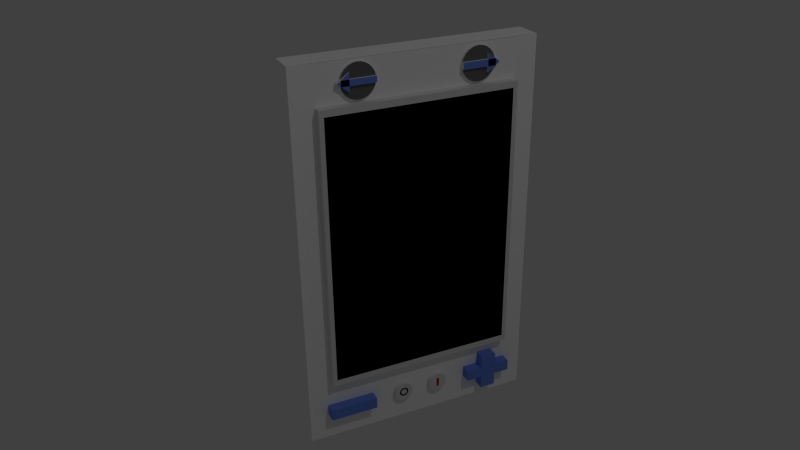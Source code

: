 # Source: thermostat.blend  (saved by Blender 2.75.0; exported with 4.5.12 LTS)
import bpy
from mathutils import Matrix  # noqa: F401  (used for matrix-valued properties, if any)

bpy.ops.wm.read_factory_settings(use_empty=True)
scene = bpy.context.scene
scene.name = 'Scene'

# ---- collections
col_collection_1 = bpy.data.collections.new('Collection 1'); scene.collection.children.link(col_collection_1)

# ---- materials (node trees are filled in below, after node groups)
mat_light_grey = bpy.data.materials.new('light_grey')
mat_light_grey.alpha_threshold = 0.0
mat_light_grey.use_transparent_shadow = False
mat_light_grey.diffuse_color = (0.7743, 0.7743, 0.7743, 1.0)
mat_light_grey.roughness = 0.5
mat_light_grey.line_color = (0.0, 0.0, 0.0, 1.0)
mat_grey = bpy.data.materials.new('grey')
mat_grey.alpha_threshold = 0.0
mat_grey.use_transparent_shadow = False
mat_grey.diffuse_color = (0.1473, 0.1473, 0.1473, 1.0)
mat_grey.roughness = 0.5
mat_grey.line_color = (0.0, 0.0, 0.0, 1.0)
mat_blue = bpy.data.materials.new('blue')
mat_blue.alpha_threshold = 0.0
mat_blue.use_transparent_shadow = False
mat_blue.diffuse_color = (0.1467, 0.2624, 0.8, 1.0)
mat_blue.roughness = 0.5
mat_white = bpy.data.materials.new('white')
mat_white.alpha_threshold = 0.0
mat_white.use_transparent_shadow = False
mat_white.diffuse_color = (1.0, 1.0, 1.0, 1.0)
mat_white.roughness = 0.5
mat_green = bpy.data.materials.new('GREEN')
mat_green.alpha_threshold = 0.0
mat_green.use_transparent_shadow = False
mat_green.diffuse_color = (0.02357, 0.8, 0.0, 1.0)
mat_green.roughness = 0.5
mat_black = bpy.data.materials.new('black')
mat_black.alpha_threshold = 0.0
mat_black.use_transparent_shadow = False
mat_black.diffuse_color = (0.0, 0.0, 0.0, 1.0)
mat_black.roughness = 0.5
mat_red = bpy.data.materials.new('red')
mat_red.alpha_threshold = 0.0
mat_red.use_transparent_shadow = False
mat_red.diffuse_color = (0.8, 0.0, 0.0007361, 1.0)
mat_red.roughness = 0.5

# ---- material node trees

# ---- world
world_world = bpy.data.worlds.new('World'); scene.world = world_world
world_world.color = (0.05088, 0.05088, 0.05088)
world_world.use_sun_shadow = False
world_world.sun_shadow_jitter_overblur = 0.0
world_world.cycles.sampling_method = 'MANUAL'
world_world.cycles.sample_map_resolution = 256

# ---- cameras
cam_camera = bpy.data.cameras.new('Camera')
cam_camera.clip_end = 100.0
cam_camera.lens = 35.0
cam_camera.sensor_width = 32.0
cam_camera.sensor_height = 18.0
cam_camera.ortho_scale = 7.314
cam_camera.dof.focus_distance = 0.0
cam_camera.dof.aperture_fstop = 128.0

# ---- lights
light_lamp = bpy.data.lights.new('Lamp', 'POINT')
light_lamp.transmission_factor = 0.0
light_lamp.cutoff_distance = 30.0
light_lamp.energy = 100.0
light_lamp.shadow_buffer_clip_start = 1.001
light_lamp.shadow_soft_size = 0.1
light_lamp.shadow_maximum_resolution = 0.006
light_lamp.use_absolute_resolution = True
light_lamp.cycles.use_multiple_importance_sampling = False

# ---- meshes
me_cube = bpy.data.meshes.new('Cube')
me_cube.from_pydata([(-0.07333, 0.6184, -1.0), (-0.07333, -0.6184, -1.0), (0.07333, -0.6184, -1.0), (0.07333, 0.6184, -1.0), (-0.07333, 0.6184, 1.0), (-0.07333, -0.6184, 1.0), (0.07333, -0.6184, 1.0), (0.07333, 0.6184, 1.0), (-0.07333, 0.6184, -0.6606), (-0.07333, -0.6184, -0.6606), (0.07333, -0.6184, -0.6606), (0.07333, 0.6184, -0.6606), (-1.748e-08, 0.6184, -0.6606), (0.07333, 0.5, -0.6606), (2.185e-08, -0.6184, -0.6606), (-0.07333, -1.843e-07, -0.6606), (0.07333, -0.5, -0.6606), (-0.07333, -1.843e-07, 0.8), (2.185e-08, -0.6184, 0.8), (0.07333, 0.5, 0.8), (-1.748e-08, 0.6184, 0.8), (0.07333, 0.6184, 0.8), (0.07333, -0.6184, 0.8), (-0.07333, -0.6184, 0.8), (-0.07333, 0.6184, 0.8), (0.07333, -0.5, 0.8), (0.07333, 0.5, 0.9992), (0.07333, -0.5, 0.9994), (0.07333, -0.5, -0.6606), (0.07333, -0.5, -0.9998), (0.07333, 0.5, -0.9999), (0.07333, 0.477, -0.627), (0.07333, 0.477, 0.7663), (0.07333, -0.477, 0.7663), (0.07333, -0.477, -0.627), (0.07333, 0.5, -0.6606), (0.07333, 0.5, 0.8), (0.07333, -0.5, 0.8), (0.07333, -0.5, -0.6606), (0.07333, 0.477, -0.627), (0.07333, 0.477, 0.7663), (0.07333, -0.477, 0.7663), (0.07333, -0.477, -0.627), (0.1181, 0.477, -0.627), (0.1181, 0.477, 0.7663), (0.1181, -0.477, 0.7663), (0.1181, -0.477, -0.627), (0.1181, 0.5, -0.6606), (0.1181, 0.5, 0.7999), (0.1181, -0.5, 0.7999), (0.1181, -0.5, -0.6606), (0.1181, 0.477, -0.627), (0.1181, 0.477, 0.7663), (0.1181, -0.477, 0.7663), (0.1181, -0.477, -0.627), (0.09999, 0.477, -0.627), (0.09999, 0.477, 0.7663), (0.09999, -0.477, 0.7663), (0.09999, -0.477, -0.627)], [(20, 21), (17, 23), (22, 19), (24, 17), (18, 22), (24, 20), (23, 18)], [(0, 1, 2, 3), (4, 5, 6, 7), (8, 15, 9, 5, 4), (9, 14, 10, 6, 5), (7, 26, 19, 21), (3, 0, 8, 11), (4, 7, 11, 12, 8), (2, 10, 9, 1), (0, 1, 9, 15, 8), (25, 19, 36, 37), (25, 22, 10, 16), (11, 21, 19, 13), (25, 19, 26, 27), (25, 27, 6, 22), (30, 3, 11, 13), (29, 30, 13, 28), (10, 2, 29, 28), (13, 28, 10, 16), (31, 32, 33, 34), (38, 50, 49, 37), (28, 25, 37, 38), (13, 28, 38, 35), (19, 13, 35, 36), (39, 42, 46, 43), (34, 33, 41, 42), (33, 32, 40, 41), (31, 34, 42, 39), (32, 31, 39, 40), (43, 46, 54, 51), (40, 39, 43, 44), (42, 41, 45, 46), (41, 45, 44, 40), (37, 49, 48, 36), (35, 47, 50, 38), (36, 48, 47, 35), (51, 55, 58, 54), (44, 43, 51, 52), (46, 45, 53, 54), (45, 44, 52, 53), (52, 56, 55, 51), (54, 58, 57, 53), (53, 57, 56, 52), (53, 52, 48, 49), (49, 50, 54, 53), (50, 47, 51, 54), (52, 51, 47, 48)])
me_cube.polygons.foreach_set('material_index', [3, 3, 3, 3, 3, 3, 3, 3, 3, 0, 3, 3, 3, 3, 3, 3, 3, 0, 0, 0, 0, 0, 0, 0, 0, 0, 0, 0, 0, 0, 0, 0, 0, 0, 0, 0, 0, 0, 0, 0, 0, 0, 0, 0, 0, 0])
me_cube.materials.append(mat_light_grey)
me_cube.materials.append(mat_grey)
me_cube.materials.append(mat_blue)
me_cube.materials.append(mat_white)
me_cube.materials.append(mat_green)
me_cube.materials.append(mat_black)
me_cube.materials.append(mat_red)
me_cube.use_remesh_preserve_volume = False
me_cube.use_remesh_preserve_attributes = False
me_cube.use_mirror_vertex_groups = False
me_cube.update()
me_cube_011 = bpy.data.meshes.new('Cube.011')
me_cube_011.from_pydata([(0.09999, 0.477, -0.627), (0.09999, 0.477, 0.7663), (0.09999, -0.477, 0.7663), (0.09999, -0.477, -0.627)], [], [(0, 1, 2, 3)])
me_cube_011.polygons.foreach_set('material_index', [5])
me_cube_011.materials.append(mat_light_grey)
me_cube_011.materials.append(mat_grey)
me_cube_011.materials.append(mat_blue)
me_cube_011.materials.append(mat_white)
me_cube_011.materials.append(mat_green)
me_cube_011.materials.append(mat_black)
me_cube_011.materials.append(mat_red)
me_cube_011.use_remesh_preserve_volume = False
me_cube_011.use_remesh_preserve_attributes = False
me_cube_011.use_mirror_vertex_groups = False
me_cube_011.update()
me_cube_009 = bpy.data.meshes.new('Cube.009')
me_cube_009.from_pydata([(0.07333, -0.5184, -0.8603), (0.07333, -0.2684, -0.8603), (0.07333, -0.5184, -0.8003), (0.07333, -0.2684, -0.8003), (0.07333, -0.5184, -0.8603), (0.07333, -0.2684, -0.8603), (0.07333, -0.5184, -0.8003), (0.07333, -0.2684, -0.8003), (0.1279, -0.5184, -0.8603), (0.1279, -0.2684, -0.8603), (0.1279, -0.5184, -0.8003), (0.1279, -0.2684, -0.8003)], [], [(1, 3, 2, 0), (9, 11, 10, 8), (7, 11, 9, 5), (6, 10, 11, 7), (5, 9, 8, 4), (4, 8, 10, 6)])
me_cube_009.polygons.foreach_set('material_index', [0, 2, 2, 2, 2, 2])
me_cube_009.materials.append(mat_light_grey)
me_cube_009.materials.append(mat_grey)
me_cube_009.materials.append(mat_blue)
me_cube_009.materials.append(mat_white)
me_cube_009.materials.append(mat_green)
me_cube_009.materials.append(mat_black)
me_cube_009.materials.append(mat_red)
me_cube_009.use_remesh_preserve_volume = False
me_cube_009.use_remesh_preserve_attributes = False
me_cube_009.use_mirror_vertex_groups = False
me_cube_009.update()
me_cube_008 = bpy.data.meshes.new('Cube.008')
me_cube_008.from_pydata([(0.07333, 0.3848, 0.8824), (0.07333, 0.3848, 0.9162), (0.07333, 0.3848, 0.8993), (0.07333, 0.4048, 0.8993), (0.07333, 0.3448, 0.9462), (0.07333, 0.3448, 0.8524), (0.08796, 0.3799, 0.9324), (0.08796, 0.3848, 0.9162), (0.08796, 0.3719, 0.9474), (0.08796, 0.3612, 0.9605), (0.08796, 0.3481, 0.9712), (0.08796, 0.3331, 0.9792), (0.08796, 0.3169, 0.9842), (0.08796, 0.3, 0.9858), (0.08796, 0.2831, 0.9842), (0.08796, 0.2669, 0.9792), (0.08796, 0.2519, 0.9712), (0.08796, 0.2388, 0.9605), (0.08796, 0.2281, 0.9474), (0.08796, 0.2201, 0.9324), (0.08796, 0.2152, 0.9162), (0.08796, 0.2201, 0.8662), (0.08796, 0.2152, 0.8824), (0.08796, 0.2281, 0.8513), (0.08796, 0.2388, 0.8382), (0.08796, 0.2519, 0.8274), (0.08796, 0.2669, 0.8194), (0.08796, 0.2831, 0.8145), (0.08796, 0.3, 0.8128), (0.08796, 0.3169, 0.8145), (0.08796, 0.3331, 0.8194), (0.08796, 0.3481, 0.8274), (0.08796, 0.3612, 0.8382), (0.08796, 0.3719, 0.8513), (0.08796, 0.3799, 0.8662), (0.08796, 0.3848, 0.8824), (0.08796, 0.3848, 0.9162), (0.08796, 0.3848, 0.8824), (0.08796, 0.2152, 0.8824), (0.08796, 0.2152, 0.9162), (0.08796, 0.3448, 0.9462), (0.08796, 0.3448, 0.8524), (0.101, 0.3848, 0.9162), (0.101, 0.3848, 0.8824), (0.07333, 0.3848, 0.9162), (0.07333, 0.3799, 0.9324), (0.07333, 0.3719, 0.9474), (0.07333, 0.3612, 0.9605), (0.07333, 0.3481, 0.9712), (0.07333, 0.3331, 0.9792), (0.07333, 0.3169, 0.9842), (0.07333, 0.3, 0.9858), (0.07333, 0.2831, 0.9842), (0.07333, 0.2669, 0.9792), (0.07333, 0.2519, 0.9712), (0.07333, 0.2388, 0.9605), (0.07333, 0.2281, 0.9474), (0.07333, 0.2201, 0.9324), (0.07333, 0.2152, 0.9162), (0.07333, 0.2152, 0.8824), (0.07333, 0.2201, 0.8662), (0.07333, 0.2281, 0.8513), (0.07333, 0.2388, 0.8382), (0.07333, 0.2519, 0.8274), (0.07333, 0.2669, 0.8194), (0.07333, 0.2831, 0.8145), (0.07333, 0.3, 0.8128), (0.07333, 0.3169, 0.8145), (0.07333, 0.3331, 0.8194), (0.07333, 0.3481, 0.8274), (0.07333, 0.3612, 0.8382), (0.07333, 0.3719, 0.8513), (0.07333, 0.3799, 0.8662), (0.07333, 0.3848, 0.8824), (0.07333, 0.3848, 0.8824), (0.07333, 0.3848, 0.9162), (0.07333, 0.2152, 0.9162), (0.07333, 0.2152, 0.8824), (0.07333, 0.4048, 0.8993), (0.08796, 0.3799, 0.9324), (0.08796, 0.3848, 0.9162), (0.08796, 0.3719, 0.9474), (0.08796, 0.3612, 0.9605), (0.08796, 0.3481, 0.9712), (0.08796, 0.3331, 0.9792), (0.08796, 0.3169, 0.9842), (0.08796, 0.3, 0.9858), (0.08796, 0.2831, 0.9842), (0.08796, 0.2669, 0.9792), (0.08796, 0.2519, 0.9712), (0.08796, 0.2388, 0.9605), (0.08796, 0.2281, 0.9474), (0.08796, 0.2201, 0.9324), (0.08796, 0.2152, 0.9162), (0.08796, 0.2201, 0.8662), (0.08796, 0.2152, 0.8824), (0.08796, 0.2281, 0.8513), (0.08796, 0.2388, 0.8382), (0.08796, 0.2519, 0.8274), (0.08796, 0.2669, 0.8194), (0.08796, 0.2831, 0.8145), (0.08796, 0.3, 0.8128), (0.08796, 0.3169, 0.8145), (0.08796, 0.3331, 0.8194), (0.08796, 0.3481, 0.8274), (0.08796, 0.3612, 0.8382), (0.08796, 0.3719, 0.8513), (0.08796, 0.3799, 0.8662), (0.08796, 0.3848, 0.8824), (0.08796, 0.3848, 0.9162), (0.08796, 0.3848, 0.8824), (0.08796, 0.2152, 0.8824), (0.08796, 0.2152, 0.9162), (0.08796, 0.4048, 0.8993), (0.08796, 0.3448, 0.9462), (0.08796, 0.3448, 0.8524), (0.101, 0.3848, 0.9162), (0.101, 0.3848, 0.8824), (0.101, 0.2152, 0.8824), (0.101, 0.2152, 0.9162), (0.101, 0.4048, 0.8993), (0.101, 0.3448, 0.9462), (0.101, 0.3448, 0.8524)], [(2, 3)], [(7, 6, 8, 9, 10, 11, 12, 13, 14, 15, 16, 17, 18, 19, 20, 39, 36), (22, 21, 23, 24, 25, 26, 27, 28, 29, 30, 31, 32, 33, 34, 35, 37, 38), (4, 1, 36, 40), (0, 5, 41, 37), (5, 4, 40, 41), (1, 0, 37, 36), (36, 37, 43, 42), (51, 86, 85, 50), (75, 109, 113, 78), (50, 85, 84, 49), (49, 84, 83, 48), (110, 117, 118, 111), (78, 113, 110, 74), (52, 87, 86, 51), (53, 88, 87, 52), (54, 89, 88, 53), (55, 90, 89, 54), (56, 91, 90, 55), (57, 92, 91, 56), (58, 93, 92, 57), (60, 94, 95, 59), (77, 111, 112, 76), (61, 96, 94, 60), (62, 97, 96, 61), (59, 77, 111, 95), (63, 98, 97, 62), (74, 110, 108, 73), (64, 99, 98, 63), (44, 75, 109, 80), (65, 100, 99, 64), (76, 112, 93, 58), (66, 101, 100, 65), (67, 102, 101, 66), (68, 103, 102, 67), (69, 104, 103, 68), (70, 105, 104, 69), (71, 106, 105, 70), (72, 107, 106, 71), (45, 79, 80, 44), (73, 108, 107, 72), (46, 81, 79, 45), (47, 82, 81, 46), (48, 83, 82, 47), (117, 116, 119, 118), (116, 121, 122, 117, 120), (111, 118, 119, 112), (112, 109, 116, 119), (109, 116, 120, 113), (113, 120, 117, 110), (114, 121, 116, 109), (110, 117, 122, 115), (115, 122, 121, 114)])
me_cube_008.polygons.foreach_set('material_index', [1, 1, 0, 0, 0, 0, 0, 0, 0, 0, 0, 0, 0, 0, 0, 0, 0, 0, 0, 0, 0, 0, 0, 0, 0, 0, 0, 0, 0, 0, 0, 0, 0, 0, 0, 0, 0, 0, 0, 0, 0, 0, 0, 2, 2, 0, 0, 0, 0, 0, 0, 0])
me_cube_008.materials.append(mat_light_grey)
me_cube_008.materials.append(mat_grey)
me_cube_008.materials.append(mat_blue)
me_cube_008.materials.append(mat_white)
me_cube_008.materials.append(mat_green)
me_cube_008.materials.append(mat_black)
me_cube_008.materials.append(mat_red)
me_cube_008.use_remesh_preserve_volume = False
me_cube_008.use_remesh_preserve_attributes = False
me_cube_008.use_mirror_vertex_groups = False
me_cube_008.update()
me_cube_007 = bpy.data.meshes.new('Cube.007')
me_cube_007.from_pydata([(0.07333, -0.2281, 0.9474), (0.07333, -0.2152, 0.9162), (0.07333, -0.2201, 0.9324), (0.07333, -0.2388, 0.9605), (0.07333, -0.2519, 0.9712), (0.07333, -0.2669, 0.9792), (0.07333, -0.2831, 0.9841), (0.07333, -0.3, 0.9858), (0.07333, -0.3169, 0.9841), (0.07333, -0.3331, 0.9792), (0.07333, -0.3481, 0.9712), (0.07333, -0.3612, 0.9605), (0.07333, -0.3719, 0.9474), (0.07333, -0.3799, 0.9324), (0.07333, -0.3848, 0.9162), (0.07333, -0.3848, 0.8824), (0.07333, -0.3799, 0.8662), (0.07333, -0.3719, 0.8513), (0.07333, -0.3612, 0.8382), (0.07333, -0.3481, 0.8274), (0.07333, -0.3331, 0.8194), (0.07333, -0.3169, 0.8145), (0.07333, -0.3, 0.8128), (0.07333, -0.2831, 0.8145), (0.07333, -0.2669, 0.8194), (0.07333, -0.2519, 0.8274), (0.07333, -0.2388, 0.8382), (0.07333, -0.2281, 0.8513), (0.07333, -0.2201, 0.8662), (0.07333, -0.2152, 0.8824), (0.07333, -0.215, 0.8843), (0.07333, -0.215, 0.9143), (0.07333, -0.385, 0.9143), (0.07333, -0.385, 0.8843), (0.07333, -0.385, 0.8993), (0.07333, -0.405, 0.8993), (0.07333, -0.385, 0.9143), (0.07333, -0.405, 0.8993), (0.07333, -0.345, 0.9443), (0.07333, -0.345, 0.8543), (0.08796, -0.385, 0.8843), (0.08796, -0.385, 0.9143), (0.08796, -0.345, 0.9443), (0.08796, -0.345, 0.8543), (0.101, -0.385, 0.8843), (0.101, -0.385, 0.9143), (0.07333, -0.2281, 0.9474), (0.07333, -0.2152, 0.9162), (0.07333, -0.2201, 0.9324), (0.07333, -0.2388, 0.9605), (0.07333, -0.2519, 0.9712), (0.07333, -0.2669, 0.9792), (0.07333, -0.2831, 0.9841), (0.07333, -0.3, 0.9858), (0.07333, -0.3169, 0.9841), (0.07333, -0.3331, 0.9792), (0.07333, -0.3481, 0.9712), (0.07333, -0.3612, 0.9605), (0.07333, -0.3719, 0.9474), (0.07333, -0.3799, 0.9324), (0.07333, -0.3848, 0.9162), (0.07333, -0.3848, 0.8824), (0.07333, -0.3799, 0.8662), (0.07333, -0.3719, 0.8513), (0.07333, -0.3612, 0.8382), (0.07333, -0.3481, 0.8274), (0.07333, -0.3331, 0.8194), (0.07333, -0.3169, 0.8145), (0.07333, -0.3, 0.8128), (0.07333, -0.2831, 0.8145), (0.07333, -0.2669, 0.8194), (0.07333, -0.2519, 0.8274), (0.07333, -0.2388, 0.8382), (0.07333, -0.2281, 0.8513), (0.07333, -0.2201, 0.8662), (0.07333, -0.2152, 0.8824), (0.101, -0.215, 0.9143), (0.101, -0.3, 0.9143), (0.07333, -0.215, 0.8843), (0.07333, -0.215, 0.9143), (0.07333, -0.385, 0.9143), (0.07333, -0.385, 0.8843), (0.07333, -0.405, 0.8993), (0.07333, -0.345, 0.9443), (0.07333, -0.345, 0.8543), (0.08796, -0.2201, 0.9324), (0.08796, -0.2152, 0.9162), (0.08796, -0.2281, 0.9474), (0.08796, -0.2388, 0.9605), (0.08796, -0.2519, 0.9712), (0.08796, -0.2669, 0.9792), (0.08796, -0.2831, 0.9841), (0.08796, -0.3, 0.9858), (0.08796, -0.3169, 0.9841), (0.08796, -0.3331, 0.9792), (0.08796, -0.3481, 0.9712), (0.08796, -0.3612, 0.9605), (0.08796, -0.3719, 0.9474), (0.08796, -0.3799, 0.9324), (0.08796, -0.3848, 0.9162), (0.08796, -0.3799, 0.8662), (0.08796, -0.3848, 0.8824), (0.08796, -0.3719, 0.8513), (0.08796, -0.3612, 0.8382), (0.08796, -0.3481, 0.8274), (0.08796, -0.3331, 0.8194), (0.08796, -0.3169, 0.8145), (0.08796, -0.3, 0.8128), (0.08796, -0.2831, 0.8145), (0.08796, -0.2669, 0.8194), (0.08796, -0.2519, 0.8274), (0.08796, -0.2388, 0.8382), (0.08796, -0.2281, 0.8513), (0.08796, -0.2201, 0.8662), (0.08796, -0.2152, 0.8824), (0.08796, -0.3, 0.9143), (0.08796, -0.215, 0.9143), (0.08796, -0.215, 0.8843), (0.08796, -0.3, 0.8843), (0.08796, -0.385, 0.8843), (0.08796, -0.385, 0.9143), (0.08796, -0.345, 0.9443), (0.08796, -0.345, 0.8543), (0.08796, -0.405, 0.8993), (0.101, -0.215, 0.8843), (0.101, -0.3, 0.8843), (0.101, -0.385, 0.8843), (0.101, -0.385, 0.9143), (0.101, -0.345, 0.9443), (0.101, -0.345, 0.8543), (0.101, -0.405, 0.8993)], [(34, 37), (36, 38), (33, 39)], [(1, 31, 30, 29, 28, 27, 26, 25, 24, 23, 22, 21, 20, 19, 18, 17, 16, 15, 33, 32, 14, 13, 12, 11, 10, 9, 8, 7, 6, 5, 4, 3, 0, 2), (33, 35, 32), (32, 35, 37, 36), (40, 41, 45, 44), (38, 39, 43, 42), (54, 93, 92, 53), (53, 92, 91, 52), (79, 116, 117, 78), (101, 100, 102, 103, 104, 105, 106, 107, 108, 109, 110, 111, 112, 113, 114, 117, 118, 119), (86, 85, 87, 88, 89, 90, 91, 92, 93, 94, 95, 96, 97, 98, 99, 120, 115, 116), (84, 122, 123, 82), (121, 128, 129, 122), (118, 125, 126, 119), (55, 94, 93, 54), (81, 80, 120, 119), (56, 95, 94, 55), (57, 96, 95, 56), (61, 81, 119, 101), (58, 97, 96, 57), (78, 117, 114, 75), (59, 98, 97, 58), (47, 86, 116, 79), (60, 99, 98, 59), (80, 60, 99, 120), (62, 100, 101, 61), (63, 102, 100, 62), (64, 103, 102, 63), (65, 104, 103, 64), (66, 105, 104, 65), (67, 106, 105, 66), (68, 107, 106, 67), (69, 108, 107, 68), (70, 109, 108, 69), (71, 110, 109, 70), (72, 111, 110, 71), (73, 112, 111, 72), (74, 113, 112, 73), (48, 85, 86, 47), (75, 114, 113, 74), (46, 87, 85, 48), (49, 88, 87, 46), (50, 89, 88, 49), (51, 90, 89, 50), (82, 123, 121, 83), (52, 91, 90, 51), (129, 128, 130), (77, 127, 126, 125, 124, 76), (123, 130, 128, 121), (120, 115, 77, 127), (122, 129, 130, 123), (115, 116, 76, 77), (116, 76, 124, 117), (117, 124, 125, 118)])
me_cube_007.polygons.foreach_set('material_index', [0, 0, 0, 0, 0, 0, 0, 0, 1, 1, 0, 0, 0, 0, 0, 0, 0, 0, 0, 0, 0, 0, 0, 0, 0, 0, 0, 0, 0, 0, 0, 0, 0, 0, 0, 0, 0, 0, 0, 0, 0, 0, 0, 0, 0, 2, 2, 0, 0, 0, 0, 0, 0])
me_cube_007.materials.append(mat_light_grey)
me_cube_007.materials.append(mat_grey)
me_cube_007.materials.append(mat_blue)
me_cube_007.materials.append(mat_white)
me_cube_007.materials.append(mat_green)
me_cube_007.materials.append(mat_black)
me_cube_007.materials.append(mat_red)
me_cube_007.use_remesh_preserve_volume = False
me_cube_007.use_remesh_preserve_attributes = False
me_cube_007.use_mirror_vertex_groups = False
me_cube_007.update()
me_cube_004 = bpy.data.meshes.new('Cube.004')
me_cube_004.from_pydata([(0.07333, 0.5184, -0.8603), (0.07333, 0.2684, -0.8603), (0.07333, 0.5184, -0.8003), (0.07333, 0.2684, -0.8003), (0.07333, 0.3518, -0.8003), (0.07333, 0.4351, -0.8003), (0.07333, 0.3518, -0.7303), (0.07333, 0.4351, -0.7303), (0.07333, 0.3518, -0.8603), (0.07333, 0.4351, -0.8603), (0.07333, 0.3518, -0.9303), (0.07333, 0.4351, -0.9303), (0.07333, 0.5184, -0.8603), (0.07333, 0.2684, -0.8603), (0.07333, 0.5184, -0.8003), (0.07333, 0.2684, -0.8003), (0.07333, 0.3518, -0.8003), (0.07333, 0.4351, -0.8003), (0.07333, 0.3518, -0.7303), (0.07333, 0.4351, -0.7303), (0.07333, 0.3518, -0.8603), (0.07333, 0.4351, -0.8603), (0.07333, 0.3518, -0.9303), (0.07333, 0.4351, -0.9303), (0.1279, 0.3518, -0.8603), (0.1279, 0.2684, -0.8603), (0.1279, 0.3518, -0.8003), (0.1279, 0.2684, -0.8003), (0.1279, 0.5184, -0.8603), (0.1279, 0.5184, -0.8003), (0.1279, 0.4351, -0.9303), (0.1279, 0.3518, -0.9303), (0.1279, 0.4351, -0.7303), (0.1279, 0.3518, -0.7303), (0.1279, 0.4351, -0.8603), (0.1279, 0.4351, -0.8003)], [], [(1, 8, 10, 11, 9, 0, 2, 5, 7, 6, 4, 3), (25, 24, 31, 30, 34, 28, 29, 35, 32, 33, 26, 27), (15, 27, 26, 16), (13, 25, 27, 15), (12, 28, 34, 21), (14, 29, 28, 12), (17, 35, 29, 14), (23, 30, 31, 22), (19, 32, 35, 17), (18, 33, 32, 19), (21, 34, 30, 23), (16, 26, 33, 18), (22, 31, 24, 20), (20, 24, 25, 13)])
me_cube_004.polygons.foreach_set('material_index', [0, 2, 2, 2, 2, 2, 2, 2, 2, 2, 2, 2, 2, 2])
me_cube_004.materials.append(mat_light_grey)
me_cube_004.materials.append(mat_grey)
me_cube_004.materials.append(mat_blue)
me_cube_004.materials.append(mat_white)
me_cube_004.materials.append(mat_green)
me_cube_004.materials.append(mat_black)
me_cube_004.materials.append(mat_red)
me_cube_004.use_remesh_preserve_volume = False
me_cube_004.use_remesh_preserve_attributes = False
me_cube_004.use_mirror_vertex_groups = False
me_cube_004.update()
me_cube_005 = bpy.data.meshes.new('Cube.005')
me_cube_005.from_pydata([(0.07333, -0.1, -0.8337), (0.07333, -0.05, -0.8337), (0.07333, -0.05096, -0.8239), (0.07333, -0.0538, -0.8145), (0.07333, -0.05843, -0.8059), (0.07333, -0.06464, -0.7983), (0.07333, -0.07222, -0.7921), (0.07333, -0.08086, -0.7875), (0.07333, -0.09024, -0.7846), (0.07333, -0.1, -0.7837), (0.07333, -0.1098, -0.7846), (0.07333, -0.1191, -0.7875), (0.07333, -0.1278, -0.7921), (0.07333, -0.1354, -0.7983), (0.07333, -0.1416, -0.8059), (0.07333, -0.1462, -0.8145), (0.07333, -0.149, -0.8239), (0.07333, -0.15, -0.8337), (0.07333, -0.149, -0.8434), (0.07333, -0.1462, -0.8528), (0.07333, -0.1416, -0.8614), (0.07333, -0.1354, -0.869), (0.07333, -0.1278, -0.8752), (0.07333, -0.1191, -0.8799), (0.07333, -0.1098, -0.8827), (0.07333, -0.1, -0.8837), (0.07333, -0.09024, -0.8827), (0.07333, -0.08086, -0.8799), (0.07333, -0.07222, -0.8752), (0.07333, -0.06464, -0.869), (0.07333, -0.05843, -0.8614), (0.07333, -0.0538, -0.8528), (0.07333, -0.05096, -0.8434), (0.09849, -0.05096, -0.8239), (0.09849, -0.05, -0.8337), (0.09849, -0.0538, -0.8145), (0.09849, -0.05843, -0.8059), (0.09849, -0.06464, -0.7983), (0.09849, -0.07222, -0.7921), (0.09849, -0.08086, -0.7875), (0.09849, -0.09024, -0.7846), (0.09849, -0.1, -0.7837), (0.09849, -0.1098, -0.7846), (0.09849, -0.1191, -0.7875), (0.09849, -0.1278, -0.7921), (0.09849, -0.1354, -0.7983), (0.09849, -0.1416, -0.8059), (0.09849, -0.1462, -0.8145), (0.09849, -0.149, -0.8239), (0.09849, -0.15, -0.8337), (0.09849, -0.149, -0.8434), (0.09849, -0.1462, -0.8528), (0.09849, -0.1416, -0.8614), (0.09849, -0.1354, -0.869), (0.09849, -0.1278, -0.8752), (0.09849, -0.1191, -0.8799), (0.09849, -0.1098, -0.8827), (0.09849, -0.1, -0.8837), (0.09849, -0.09024, -0.8827), (0.09849, -0.08086, -0.8799), (0.09849, -0.07222, -0.8752), (0.09849, -0.06464, -0.869), (0.09849, -0.05843, -0.8614), (0.09849, -0.0538, -0.8528), (0.09849, -0.05096, -0.8434), (0.09849, -0.07548, -0.8288), (0.09849, -0.075, -0.8337), (0.09849, -0.0769, -0.8241), (0.09849, -0.07921, -0.8198), (0.09849, -0.08232, -0.816), (0.09849, -0.08611, -0.8129), (0.09849, -0.09043, -0.8106), (0.09849, -0.09512, -0.8091), (0.09849, -0.1, -0.8087), (0.09849, -0.1049, -0.8091), (0.09849, -0.1096, -0.8106), (0.09849, -0.1139, -0.8129), (0.09849, -0.1177, -0.816), (0.09849, -0.1208, -0.8198), (0.09849, -0.1231, -0.8241), (0.09849, -0.1245, -0.8288), (0.09849, -0.125, -0.8337), (0.09849, -0.1245, -0.8385), (0.09849, -0.1231, -0.8432), (0.09849, -0.1208, -0.8476), (0.09849, -0.1177, -0.8513), (0.09849, -0.1139, -0.8545), (0.09849, -0.1096, -0.8568), (0.09849, -0.1049, -0.8582), (0.09849, -0.1, -0.8587), (0.09849, -0.09512, -0.8582), (0.09849, -0.09043, -0.8568), (0.09849, -0.08611, -0.8545), (0.09849, -0.08232, -0.8513), (0.09849, -0.07921, -0.8476), (0.09849, -0.0769, -0.8432), (0.09849, -0.07548, -0.8385), (0.09849, -0.08438, -0.8306), (0.09849, -0.08407, -0.8337), (0.09849, -0.08529, -0.8276), (0.09849, -0.08676, -0.8248), (0.09849, -0.08874, -0.8224), (0.09849, -0.09115, -0.8204), (0.09849, -0.0939, -0.819), (0.09849, -0.09689, -0.818), (0.09849, -0.1, -0.8177), (0.09849, -0.1031, -0.818), (0.09849, -0.1061, -0.819), (0.09849, -0.1088, -0.8204), (0.09849, -0.1113, -0.8224), (0.09849, -0.1132, -0.8248), (0.09849, -0.1147, -0.8276), (0.09849, -0.1156, -0.8306), (0.09849, -0.1159, -0.8337), (0.09849, -0.1156, -0.8368), (0.09849, -0.1147, -0.8398), (0.09849, -0.1132, -0.8425), (0.09849, -0.1113, -0.8449), (0.09849, -0.1088, -0.8469), (0.09849, -0.1061, -0.8484), (0.09849, -0.1031, -0.8493), (0.09849, -0.1, -0.8496), (0.09849, -0.09689, -0.8493), (0.09849, -0.0939, -0.8484), (0.09849, -0.09115, -0.8469), (0.09849, -0.08874, -0.8449), (0.09849, -0.08676, -0.8425), (0.09849, -0.08529, -0.8398), (0.09849, -0.08438, -0.8368), (0.09849, -0.07548, -0.8288), (0.09849, -0.075, -0.8337), (0.09849, -0.0769, -0.8241), (0.09849, -0.07921, -0.8198), (0.09849, -0.08232, -0.816), (0.09849, -0.08611, -0.8129), (0.09849, -0.09043, -0.8106), (0.09849, -0.09512, -0.8091), (0.09849, -0.1, -0.8087), (0.09849, -0.1049, -0.8091), (0.09849, -0.1096, -0.8106), (0.09849, -0.1139, -0.8129), (0.09849, -0.1177, -0.816), (0.09849, -0.1208, -0.8198), (0.09849, -0.1231, -0.8241), (0.09849, -0.1245, -0.8288), (0.09849, -0.125, -0.8337), (0.09849, -0.1245, -0.8385), (0.09849, -0.1231, -0.8432), (0.09849, -0.1208, -0.8476), (0.09849, -0.1177, -0.8513), (0.09849, -0.1139, -0.8545), (0.09849, -0.1096, -0.8568), (0.09849, -0.1049, -0.8582), (0.09849, -0.1, -0.8587), (0.09849, -0.09512, -0.8582), (0.09849, -0.09043, -0.8568), (0.09849, -0.08611, -0.8545), (0.09849, -0.08232, -0.8513), (0.09849, -0.07921, -0.8476), (0.09849, -0.0769, -0.8432), (0.09849, -0.07548, -0.8385), (0.09849, -0.08438, -0.8306), (0.09849, -0.08407, -0.8337), (0.09849, -0.08529, -0.8276), (0.09849, -0.08676, -0.8248), (0.09849, -0.08874, -0.8224), (0.09849, -0.09115, -0.8204), (0.09849, -0.0939, -0.819), (0.09849, -0.09689, -0.818), (0.09849, -0.1, -0.8177), (0.09849, -0.1031, -0.818), (0.09849, -0.1061, -0.819), (0.09849, -0.1088, -0.8204), (0.09849, -0.1113, -0.8224), (0.09849, -0.1132, -0.8248), (0.09849, -0.1147, -0.8276), (0.09849, -0.1156, -0.8306), (0.09849, -0.1159, -0.8337), (0.09849, -0.1156, -0.8368), (0.09849, -0.1147, -0.8398), (0.09849, -0.1132, -0.8425), (0.09849, -0.1113, -0.8449), (0.09849, -0.1088, -0.8469), (0.09849, -0.1061, -0.8484), (0.09849, -0.1031, -0.8493), (0.09849, -0.1, -0.8496), (0.09849, -0.09689, -0.8493), (0.09849, -0.0939, -0.8484), (0.09849, -0.09115, -0.8469), (0.09849, -0.08874, -0.8449), (0.09849, -0.08676, -0.8425), (0.09849, -0.08529, -0.8398), (0.09849, -0.08438, -0.8368), (0.09849, -0.07548, -0.8288), (0.09849, -0.075, -0.8337), (0.09849, -0.0769, -0.8241), (0.09849, -0.07921, -0.8198), (0.09849, -0.08232, -0.816), (0.09849, -0.08611, -0.8129), (0.09849, -0.09043, -0.8106), (0.09849, -0.09512, -0.8091), (0.09849, -0.1, -0.8087), (0.09849, -0.1049, -0.8091), (0.09849, -0.1096, -0.8106), (0.09849, -0.1139, -0.8129), (0.09849, -0.1177, -0.816), (0.09849, -0.1208, -0.8198), (0.09849, -0.1231, -0.8241), (0.09849, -0.1245, -0.8288), (0.09849, -0.125, -0.8337), (0.09849, -0.1245, -0.8385), (0.09849, -0.1231, -0.8432), (0.09849, -0.1208, -0.8476), (0.09849, -0.1177, -0.8513), (0.09849, -0.1139, -0.8545), (0.09849, -0.1096, -0.8568), (0.09849, -0.1049, -0.8582), (0.09849, -0.1, -0.8587), (0.09849, -0.09512, -0.8582), (0.09849, -0.09043, -0.8568), (0.09849, -0.08611, -0.8545), (0.09849, -0.08232, -0.8513), (0.09849, -0.07921, -0.8476), (0.09849, -0.0769, -0.8432), (0.09849, -0.07548, -0.8385), (0.09597, -0.07548, -0.8288), (0.09597, -0.075, -0.8337), (0.09597, -0.0769, -0.8241), (0.09597, -0.07921, -0.8198), (0.09597, -0.08232, -0.816), (0.09597, -0.08611, -0.8129), (0.09597, -0.09043, -0.8106), (0.09597, -0.09512, -0.8091), (0.09597, -0.1, -0.8087), (0.09597, -0.1049, -0.8091), (0.09597, -0.1096, -0.8106), (0.09597, -0.1139, -0.8129), (0.09597, -0.1177, -0.816), (0.09597, -0.1208, -0.8198), (0.09597, -0.1231, -0.8241), (0.09597, -0.1245, -0.8288), (0.09597, -0.125, -0.8337), (0.09597, -0.1245, -0.8385), (0.09597, -0.1231, -0.8432), (0.09597, -0.1208, -0.8476), (0.09597, -0.1177, -0.8513), (0.09597, -0.1139, -0.8545), (0.09597, -0.1096, -0.8568), (0.09597, -0.1049, -0.8582), (0.09597, -0.1, -0.8587), (0.09597, -0.09512, -0.8582), (0.09597, -0.09043, -0.8568), (0.09597, -0.08611, -0.8545), (0.09597, -0.08232, -0.8513), (0.09597, -0.07921, -0.8476), (0.09597, -0.0769, -0.8432), (0.09597, -0.07548, -0.8385), (0.09849, -0.07548, -0.8288), (0.09849, -0.075, -0.8337), (0.09849, -0.0769, -0.8241), (0.09849, -0.07921, -0.8198), (0.09849, -0.08232, -0.816), (0.09849, -0.08611, -0.8129), (0.09849, -0.09043, -0.8106), (0.09849, -0.09512, -0.8091), (0.09849, -0.1, -0.8087), (0.09849, -0.1049, -0.8091), (0.09849, -0.1096, -0.8106), (0.09849, -0.1139, -0.8129), (0.09849, -0.1177, -0.816), (0.09849, -0.1208, -0.8198), (0.09849, -0.1231, -0.8241), (0.09849, -0.1245, -0.8288), (0.09849, -0.125, -0.8337), (0.09849, -0.1245, -0.8385), (0.09849, -0.1231, -0.8432), (0.09849, -0.1208, -0.8476), (0.09849, -0.1177, -0.8513), (0.09849, -0.1139, -0.8545), (0.09849, -0.1096, -0.8568), (0.09849, -0.1049, -0.8582), (0.09849, -0.1, -0.8587), (0.09849, -0.09512, -0.8582), (0.09849, -0.09043, -0.8568), (0.09849, -0.08611, -0.8545), (0.09849, -0.08232, -0.8513), (0.09849, -0.07921, -0.8476), (0.09849, -0.0769, -0.8432), (0.09849, -0.07548, -0.8385), (0.09849, -0.07548, -0.8288), (0.09849, -0.075, -0.8337), (0.09849, -0.0769, -0.8241), (0.09849, -0.07921, -0.8198), (0.09849, -0.08232, -0.816), (0.09849, -0.08611, -0.8129), (0.09849, -0.09043, -0.8106), (0.09849, -0.09512, -0.8091), (0.09849, -0.1, -0.8087), (0.09849, -0.1049, -0.8091), (0.09849, -0.1096, -0.8106), (0.09849, -0.1139, -0.8129), (0.09849, -0.1177, -0.816), (0.09849, -0.1208, -0.8198), (0.09849, -0.1231, -0.8241), (0.09849, -0.1245, -0.8288), (0.09849, -0.125, -0.8337), (0.09849, -0.1245, -0.8385), (0.09849, -0.1231, -0.8432), (0.09849, -0.1208, -0.8476), (0.09849, -0.1177, -0.8513), (0.09849, -0.1139, -0.8545), (0.09849, -0.1096, -0.8568), (0.09849, -0.1049, -0.8582), (0.09849, -0.1, -0.8587), (0.09849, -0.09512, -0.8582), (0.09849, -0.09043, -0.8568), (0.09849, -0.08611, -0.8545), (0.09849, -0.08232, -0.8513), (0.09849, -0.07921, -0.8476), (0.09849, -0.0769, -0.8432), (0.09849, -0.07548, -0.8385)], [], [(2, 3, 4, 5, 6, 7, 8, 9, 10, 11, 12, 13, 14, 15, 16, 17, 18, 19, 20, 21, 22, 23, 24, 25, 26, 27, 28, 29, 30, 31, 32, 1), (13, 45, 44, 12), (14, 46, 45, 13), (15, 47, 46, 14), (16, 48, 47, 15), (17, 49, 48, 16), (18, 50, 49, 17), (19, 51, 50, 18), (20, 52, 51, 19), (21, 53, 52, 20), (22, 54, 53, 21), (23, 55, 54, 22), (24, 56, 55, 23), (25, 57, 56, 24), (26, 58, 57, 25), (27, 59, 58, 26), (28, 60, 59, 27), (2, 33, 34, 1), (29, 61, 60, 28), (3, 35, 33, 2), (30, 62, 61, 29), (4, 36, 35, 3), (31, 63, 62, 30), (5, 37, 36, 4), (32, 64, 63, 31), (6, 38, 37, 5), (1, 34, 64, 32), (7, 39, 38, 6), (8, 40, 39, 7), (9, 41, 40, 8), (10, 42, 41, 9), (11, 43, 42, 10), (12, 44, 43, 11), (67, 68, 260, 259), (141, 140, 204, 205), (114, 113, 177, 178), (94, 93, 157, 158), (81, 80, 144, 145), (68, 67, 131, 132), (95, 94, 158, 159), (82, 81, 145, 146), (69, 68, 132, 133), (96, 95, 159, 160), (83, 82, 146, 147), (70, 69, 133, 134), (66, 96, 160, 130), (84, 83, 147, 148), (71, 70, 134, 135), (85, 84, 148, 149), (72, 71, 135, 136), (86, 85, 149, 150), (73, 72, 136, 137), (87, 86, 150, 151), (74, 73, 137, 138), (88, 87, 151, 152), (75, 74, 138, 139), (89, 88, 152, 153), (76, 75, 139, 140), (90, 89, 153, 154), (77, 76, 140, 141), (91, 90, 154, 155), (78, 77, 141, 142), (92, 91, 155, 156), (79, 78, 142, 143), (65, 66, 130, 129), (93, 92, 156, 157), (80, 79, 143, 144), (67, 65, 129, 131), (161, 163, 164, 165, 166, 167, 168, 169, 170, 171, 172, 173, 174, 175, 176, 177, 178, 179, 180, 181, 182, 183, 184, 185, 186, 187, 188, 189, 190, 191, 192, 162), (218, 217, 249, 250), (115, 114, 178, 179), (142, 141, 205, 206), (116, 115, 179, 180), (143, 142, 206, 207), (117, 116, 180, 181), (144, 143, 207, 208), (118, 117, 181, 182), (145, 144, 208, 209), (119, 118, 182, 183), (146, 145, 209, 210), (120, 119, 183, 184), (147, 146, 210, 211), (121, 120, 184, 185), (148, 147, 211, 212), (122, 121, 185, 186), (149, 148, 212, 213), (123, 122, 186, 187), (150, 149, 213, 214), (124, 123, 187, 188), (97, 98, 162, 161), (151, 150, 214, 215), (125, 124, 188, 189), (99, 97, 161, 163), (152, 151, 215, 216), (126, 125, 189, 190), (100, 99, 163, 164), (153, 152, 216, 217), (127, 126, 190, 191), (101, 100, 164, 165), (154, 153, 217, 218), (128, 127, 191, 192), (102, 101, 165, 166), (155, 154, 218, 219), (98, 128, 192, 162), (103, 102, 166, 167), (156, 155, 219, 220), (129, 130, 194, 193), (104, 103, 167, 168), (157, 156, 220, 221), (131, 129, 193, 195), (105, 104, 168, 169), (158, 157, 221, 222), (132, 131, 195, 196), (106, 105, 169, 170), (159, 158, 222, 223), (133, 132, 196, 197), (107, 106, 170, 171), (160, 159, 223, 224), (134, 133, 197, 198), (108, 107, 171, 172), (130, 160, 224, 194), (135, 134, 198, 199), (109, 108, 172, 173), (136, 135, 199, 200), (110, 109, 173, 174), (137, 136, 200, 201), (111, 110, 174, 175), (138, 137, 201, 202), (112, 111, 175, 176), (139, 138, 202, 203), (113, 112, 176, 177), (140, 139, 203, 204), (225, 227, 228, 229, 230, 231, 232, 233, 234, 235, 236, 237, 238, 239, 240, 241, 242, 243, 244, 245, 246, 247, 248, 249, 250, 251, 252, 253, 254, 255, 256, 226), (205, 204, 236, 237), (219, 218, 250, 251), (206, 205, 237, 238), (220, 219, 251, 252), (207, 206, 238, 239), (193, 194, 226, 225), (221, 220, 252, 253), (208, 207, 239, 240), (195, 193, 225, 227), (222, 221, 253, 254), (209, 208, 240, 241), (196, 195, 227, 228), (223, 222, 254, 255), (210, 209, 241, 242), (197, 196, 228, 229), (224, 223, 255, 256), (211, 210, 242, 243), (198, 197, 229, 230), (194, 224, 256, 226), (212, 211, 243, 244), (199, 198, 230, 231), (213, 212, 244, 245), (200, 199, 231, 232), (214, 213, 245, 246), (201, 200, 232, 233), (215, 214, 246, 247), (202, 201, 233, 234), (216, 215, 247, 248), (203, 202, 234, 235), (217, 216, 248, 249), (204, 203, 235, 236), (261, 262, 294, 293), (94, 95, 287, 286), (81, 82, 274, 273), (68, 69, 261, 260), (95, 96, 288, 287), (82, 83, 275, 274), (69, 70, 262, 261), (96, 66, 258, 288), (83, 84, 276, 275), (70, 71, 263, 262), (84, 85, 277, 276), (71, 72, 264, 263), (85, 86, 278, 277), (72, 73, 265, 264), (86, 87, 279, 278), (73, 74, 266, 265), (87, 88, 280, 279), (74, 75, 267, 266), (88, 89, 281, 280), (75, 76, 268, 267), (89, 90, 282, 281), (76, 77, 269, 268), (90, 91, 283, 282), (77, 78, 270, 269), (91, 92, 284, 283), (78, 79, 271, 270), (66, 65, 257, 258), (92, 93, 285, 284), (79, 80, 272, 271), (65, 67, 259, 257), (93, 94, 286, 285), (80, 81, 273, 272), (288, 258, 290, 320), (275, 276, 308, 307), (262, 263, 295, 294), (276, 277, 309, 308), (263, 264, 296, 295), (277, 278, 310, 309), (264, 265, 297, 296), (278, 279, 311, 310), (265, 266, 298, 297), (279, 280, 312, 311), (266, 267, 299, 298), (280, 281, 313, 312), (267, 268, 300, 299), (281, 282, 314, 313), (268, 269, 301, 300), (282, 283, 315, 314), (269, 270, 302, 301), (283, 284, 316, 315), (270, 271, 303, 302), (258, 257, 289, 290), (284, 285, 317, 316), (271, 272, 304, 303), (257, 259, 291, 289), (285, 286, 318, 317), (272, 273, 305, 304), (259, 260, 292, 291), (286, 287, 319, 318), (273, 274, 306, 305), (260, 261, 293, 292), (287, 288, 320, 319), (274, 275, 307, 306), (41, 42, 298, 297), (40, 41, 297, 296), (39, 40, 296, 295), (38, 39, 295, 294), (37, 38, 294, 293), (42, 43, 299, 298), (43, 44, 300, 299), (44, 45, 301, 300), (45, 46, 302, 301), (46, 47, 303, 302), (47, 48, 304, 303), (48, 49, 305, 304), (49, 50, 306, 305), (50, 51, 307, 306), (51, 52, 308, 307), (52, 53, 309, 308), (53, 54, 310, 309), (54, 55, 311, 310), (55, 56, 312, 311), (56, 57, 313, 312), (57, 58, 314, 313), (58, 59, 315, 314), (59, 60, 316, 315), (60, 61, 317, 316), (61, 62, 318, 317), (62, 63, 319, 318), (63, 64, 320, 319), (64, 34, 290, 320), (34, 33, 289, 290), (33, 35, 291, 289), (35, 36, 292, 291), (36, 37, 293, 292)])
me_cube_005.polygons.foreach_set('material_index', [0, 0, 0, 0, 0, 0, 0, 0, 0, 0, 0, 0, 0, 0, 0, 0, 0, 0, 0, 0, 0, 0, 0, 0, 0, 0, 0, 0, 0, 0, 0, 0, 0, 0, 0, 0, 0, 0, 0, 0, 0, 0, 0, 0, 0, 0, 0, 0, 0, 0, 0, 0, 0, 0, 0, 0, 0, 0, 0, 0, 0, 0, 0, 0, 0, 0, 0, 0, 0, 5, 0, 0, 0, 0, 0, 0, 0, 0, 0, 0, 0, 0, 0, 0, 0, 0, 0, 0, 0, 0, 0, 0, 0, 0, 0, 0, 0, 0, 0, 0, 0, 0, 0, 0, 0, 0, 0, 0, 0, 0, 0, 0, 0, 0, 0, 0, 0, 0, 0, 0, 0, 0, 0, 0, 0, 0, 0, 0, 0, 0, 0, 0, 5, 5, 5, 5, 5, 5, 5, 5, 5, 5, 5, 5, 5, 5, 5, 5, 5, 5, 5, 5, 5, 5, 5, 5, 5, 5, 5, 5, 5, 5, 5, 5, 0, 0, 0, 0, 0, 0, 0, 0, 0, 0, 0, 0, 0, 0, 0, 0, 0, 0, 0, 0, 0, 0, 0, 0, 0, 0, 0, 0, 0, 0, 0, 0, 0, 0, 0, 0, 0, 0, 0, 0, 0, 0, 0, 0, 0, 0, 0, 0, 0, 0, 0, 0, 0, 0, 0, 0, 0, 0, 0, 0, 0, 0, 0, 0, 0, 0, 0, 0, 0, 0, 0, 0, 0, 0, 0, 0, 0, 0, 0, 0, 0, 0, 0, 0, 0, 0, 0, 0, 0, 0, 0, 0, 0, 0, 0])
me_cube_005.materials.append(mat_light_grey)
me_cube_005.materials.append(mat_grey)
me_cube_005.materials.append(mat_blue)
me_cube_005.materials.append(mat_white)
me_cube_005.materials.append(mat_green)
me_cube_005.materials.append(mat_black)
me_cube_005.materials.append(mat_red)
me_cube_005.use_remesh_preserve_volume = False
me_cube_005.use_remesh_preserve_attributes = False
me_cube_005.use_mirror_vertex_groups = False
me_cube_005.update()
me_cube_006 = bpy.data.meshes.new('Cube.006')
me_cube_006.from_pydata([(0.07333, 0.1, -0.8337), (0.07333, 0.15, -0.8337), (0.07333, 0.149, -0.8239), (0.07333, 0.1462, -0.8145), (0.07333, 0.1416, -0.8059), (0.07333, 0.1354, -0.7983), (0.07333, 0.1278, -0.7921), (0.07333, 0.1191, -0.7875), (0.07333, 0.1098, -0.7846), (0.07333, 0.1, -0.7837), (0.07333, 0.09025, -0.7846), (0.07333, 0.08087, -0.7875), (0.07333, 0.07222, -0.7921), (0.07333, 0.06465, -0.7983), (0.07333, 0.05843, -0.8059), (0.07333, 0.05381, -0.8145), (0.07333, 0.05096, -0.8239), (0.07333, 0.05, -0.8337), (0.07333, 0.05096, -0.8434), (0.07333, 0.05381, -0.8528), (0.07333, 0.05843, -0.8614), (0.07333, 0.06465, -0.869), (0.07333, 0.07222, -0.8752), (0.07333, 0.08087, -0.8799), (0.07333, 0.09025, -0.8827), (0.07333, 0.1, -0.8837), (0.07333, 0.1098, -0.8827), (0.07333, 0.1191, -0.8799), (0.07333, 0.1278, -0.8752), (0.07333, 0.1354, -0.869), (0.07333, 0.1416, -0.8614), (0.07333, 0.1462, -0.8528), (0.07333, 0.149, -0.8434), (0.09849, 0.149, -0.8239), (0.09849, 0.15, -0.8337), (0.09849, 0.1462, -0.8145), (0.09849, 0.1416, -0.8059), (0.09849, 0.1354, -0.7983), (0.09849, 0.1278, -0.7921), (0.09849, 0.1191, -0.7875), (0.09849, 0.1098, -0.7846), (0.09849, 0.1, -0.7837), (0.09849, 0.09025, -0.7846), (0.09849, 0.08087, -0.7875), (0.09849, 0.07222, -0.7921), (0.09849, 0.06465, -0.7983), (0.09849, 0.05843, -0.8059), (0.09849, 0.05381, -0.8145), (0.09849, 0.05096, -0.8239), (0.09849, 0.05, -0.8337), (0.09849, 0.05096, -0.8434), (0.09849, 0.05381, -0.8528), (0.09849, 0.05843, -0.8614), (0.09849, 0.06465, -0.869), (0.09849, 0.07222, -0.8752), (0.09849, 0.08087, -0.8799), (0.09849, 0.09025, -0.8827), (0.09849, 0.1, -0.8837), (0.09849, 0.1098, -0.8827), (0.09849, 0.1191, -0.8799), (0.09849, 0.1278, -0.8752), (0.09849, 0.1354, -0.869), (0.09849, 0.1416, -0.8614), (0.09849, 0.1462, -0.8528), (0.09849, 0.149, -0.8434), (0.09849, 0.093, -0.8587), (0.09849, 0.093, -0.8087), (0.09849, 0.107, -0.8087), (0.09849, 0.107, -0.8587), (0.08519, 0.093, -0.8587), (0.08519, 0.093, -0.8087), (0.08519, 0.107, -0.8087), (0.08519, 0.107, -0.8587), (0.09849, 0.093, -0.8087), (0.09849, 0.093, -0.8587), (0.09849, 0.107, -0.8087), (0.09849, 0.107, -0.8587), (0.08617, 0.093, -0.8087), (0.08617, 0.093, -0.8587), (0.08617, 0.107, -0.8087), (0.08617, 0.107, -0.8587)], [(77, 78), (78, 80), (78, 74)], [(2, 3, 4, 5, 6, 7, 8, 9, 10, 11, 12, 13, 14, 15, 16, 17, 18, 19, 20, 21, 22, 23, 24, 25, 26, 27, 28, 29, 30, 31, 32, 1), (1, 34, 64, 32), (7, 39, 38, 6), (8, 40, 39, 7), (9, 41, 40, 8), (10, 42, 41, 9), (11, 43, 42, 10), (12, 44, 43, 11), (13, 45, 44, 12), (14, 46, 45, 13), (15, 47, 46, 14), (16, 48, 47, 15), (17, 49, 48, 16), (18, 50, 49, 17), (19, 51, 50, 18), (20, 52, 51, 19), (21, 53, 52, 20), (22, 54, 53, 21), (23, 55, 54, 22), (24, 56, 55, 23), (25, 57, 56, 24), (26, 58, 57, 25), (27, 59, 58, 26), (28, 60, 59, 27), (2, 33, 34, 1), (29, 61, 60, 28), (3, 35, 33, 2), (30, 62, 61, 29), (4, 36, 35, 3), (31, 63, 62, 30), (5, 37, 36, 4), (32, 64, 63, 31), (6, 38, 37, 5), (66, 67, 75, 73), (69, 72, 71, 70), (66, 70, 71, 67), (65, 69, 70, 66), (68, 72, 69, 65), (73, 75, 79, 77), (65, 66, 73, 74), (68, 65, 74, 76), (67, 68, 76, 75), (75, 79, 80, 76), (37, 38, 39, 40, 41, 42, 43, 44, 45, 46, 73, 75, 36), (53, 54, 55, 56, 57, 58, 59, 60, 61, 62, 76, 74, 52), (33, 35, 36, 75, 76, 62, 63, 64, 34), (47, 48, 49, 50, 51, 52, 74, 73, 46)])
me_cube_006.polygons.foreach_set('material_index', [0, 0, 0, 0, 0, 0, 0, 0, 0, 0, 0, 0, 0, 0, 0, 0, 0, 0, 0, 0, 0, 0, 0, 0, 0, 0, 0, 0, 0, 0, 0, 0, 0, 0, 6, 6, 6, 6, 0, 0, 0, 0, 6, 0, 0, 0, 0])
me_cube_006.materials.append(mat_light_grey)
me_cube_006.materials.append(mat_grey)
me_cube_006.materials.append(mat_blue)
me_cube_006.materials.append(mat_white)
me_cube_006.materials.append(mat_green)
me_cube_006.materials.append(mat_black)
me_cube_006.materials.append(mat_red)
me_cube_006.use_remesh_preserve_volume = False
me_cube_006.use_remesh_preserve_attributes = False
me_cube_006.use_mirror_vertex_groups = False
me_cube_006.update()

# ---- objects
ob_thermostat = bpy.data.objects.new('thermostat', me_cube)
ob_screen = bpy.data.objects.new('screen', me_cube_011)
ob_button_minus = bpy.data.objects.new('button_minus', me_cube_009)
ob_button_right = bpy.data.objects.new('button_right', me_cube_008)
ob_button_left = bpy.data.objects.new('button_left', me_cube_007)
ob_button_plus = bpy.data.objects.new('button_plus', me_cube_004)
ob_button_off = bpy.data.objects.new('button_off', me_cube_005)
ob_button_on = bpy.data.objects.new('button_on', me_cube_006)
ob_lamp = bpy.data.objects.new('Lamp', light_lamp)
ob_camera = bpy.data.objects.new('Camera', cam_camera)

# ---- transforms, parenting, visibility, modifiers, constraints
ob_thermostat.location = (0.0, 0.0, 0.0)
ob_thermostat.lock_rotations_4d = False
ob_thermostat.empty_display_type = 'ARROWS'
ob_thermostat.lineart.crease_threshold = 0.0
ob_screen.parent = ob_thermostat
ob_screen.location = (0.0, 0.0, 0.0)
ob_screen.lock_rotations_4d = False
ob_screen.empty_display_type = 'ARROWS'
ob_screen.lineart.crease_threshold = 0.0
ob_button_minus.parent = ob_thermostat
ob_button_minus.location = (0.0, 0.0, 0.0)
ob_button_minus.lock_rotations_4d = False
ob_button_minus.empty_display_type = 'ARROWS'
ob_button_minus.lineart.crease_threshold = 0.0
ob_button_right.parent = ob_thermostat
ob_button_right.location = (0.0, 0.0, 0.0)
ob_button_right.lock_rotations_4d = False
ob_button_right.empty_display_type = 'ARROWS'
ob_button_right.lineart.crease_threshold = 0.0
ob_button_left.parent = ob_thermostat
ob_button_left.location = (0.0, 0.0, 0.0)
ob_button_left.lock_rotations_4d = False
ob_button_left.empty_display_type = 'ARROWS'
ob_button_left.lineart.crease_threshold = 0.0
ob_button_plus.parent = ob_thermostat
ob_button_plus.location = (0.0, 0.0, 0.0)
ob_button_plus.lock_rotations_4d = False
ob_button_plus.empty_display_type = 'ARROWS'
ob_button_plus.lineart.crease_threshold = 0.0
ob_button_off.parent = ob_thermostat
ob_button_off.location = (0.0, 0.0, 0.0)
ob_button_off.lock_rotations_4d = False
ob_button_off.empty_display_type = 'ARROWS'
ob_button_off.lineart.crease_threshold = 0.0
ob_button_on.parent = ob_thermostat
ob_button_on.location = (0.0, 0.0, 0.0)
ob_button_on.lock_rotations_4d = False
ob_button_on.empty_display_type = 'ARROWS'
ob_button_on.lineart.crease_threshold = 0.0
ob_lamp.location = (4.076, 1.005, 5.904)
ob_lamp.rotation_euler = (0.6503, 0.05522, 1.866)
ob_lamp.lock_rotations_4d = False
ob_lamp.empty_display_type = 'ARROWS'
ob_lamp.color = (0.0, 0.0, 0.0, 0.0)
ob_lamp.lineart.crease_threshold = 0.0
ob_camera.location = (3.532, -1.664, 2.035)
ob_camera.rotation_euler = (1.109, 0.01082, 1.141)
ob_camera.lock_rotations_4d = False
ob_camera.empty_display_type = 'ARROWS'
ob_camera.color = (0.0, 0.0, 0.0, 0.0)
ob_camera.display_type = 'WIRE'
ob_camera.lineart.crease_threshold = 0.0

# ---- collection membership
col_collection_1.objects.link(ob_thermostat)
col_collection_1.objects.link(ob_screen)
col_collection_1.objects.link(ob_button_minus)
col_collection_1.objects.link(ob_button_right)
col_collection_1.objects.link(ob_button_left)
col_collection_1.objects.link(ob_button_plus)
col_collection_1.objects.link(ob_button_off)
col_collection_1.objects.link(ob_button_on)
col_collection_1.objects.link(ob_lamp)
col_collection_1.objects.link(ob_camera)

# ---- scene / render settings (as saved in the file)
scene.camera = ob_camera
scene.frame_start = 1; scene.frame_end = 250; scene.frame_set(1)
scene.render.engine = 'BLENDER_EEVEE_NEXT'
scene.render.resolution_percentage = 50
scene.render.dither_intensity = 0.0
scene.cycles.use_denoising = False
scene.cycles.samples = 10
scene.cycles.sampling_pattern = 'TABULATED_SOBOL'
scene.cycles.light_sampling_threshold = 0.0
scene.cycles.use_adaptive_sampling = False
scene.cycles.use_light_tree = False
scene.cycles.blur_glossy = 0.0
scene.cycles.pixel_filter_type = 'GAUSSIAN'
scene.cycles.sample_clamp_indirect = 0.0
scene.view_settings.view_transform = 'Standard'
bpy.context.view_layer.update()
